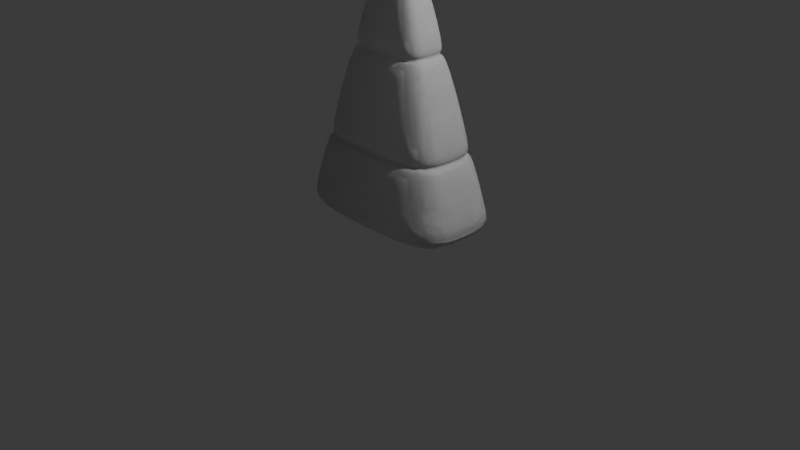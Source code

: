 # Source: candy_corn.blend  (saved by Blender 4.0.36; exported with 4.5.12 LTS)
import bpy
from mathutils import Matrix  # noqa: F401  (used for matrix-valued properties, if any)

bpy.ops.wm.read_factory_settings(use_empty=True)
scene = bpy.context.scene
scene.name = 'Scene'

# ---- collections
col_collection = bpy.data.collections.new('Collection'); scene.collection.children.link(col_collection)

# ---- materials (node trees are filled in below, after node groups)
mat_material = bpy.data.materials.new('Material')
mat_material.alpha_threshold = 0.0
mat_material.use_transparent_shadow = False
mat_material.roughness = 0.5
mat_material.line_color = (0.0, 0.0, 0.0, 1.0)

# ---- material node trees
mat_material.use_nodes = True; mat_material.node_tree.nodes.clear()
_N = mat_material.node_tree.nodes; _L = mat_material.node_tree.links
n0 = _N.new('ShaderNodeOutputMaterial'); n0.name = 'Material Output'; n0.location = (300, 300)
n1 = _N.new('ShaderNodeBsdfPrincipled'); n1.name = 'Principled BSDF'; n1.location = (10, 300)
n1.inputs[3].default_value = 1.45
_L.new(n1.outputs[0], n0.inputs[0])
n0.is_active_output = True

# ---- world
world_world = bpy.data.worlds.new('World'); scene.world = world_world
world_world.use_nodes = True; world_world.node_tree.nodes.clear()
_N = world_world.node_tree.nodes; _L = world_world.node_tree.links
n0 = _N.new('ShaderNodeOutputWorld'); n0.name = 'World Output'; n0.location = (300, 300)
n1 = _N.new('ShaderNodeBackground'); n1.name = 'Background'; n1.location = (10, 300)
n1.inputs[0].default_value = (0.05088, 0.05088, 0.05088, 1.0)
_L.new(n1.outputs[0], n0.inputs[0])
n0.is_active_output = True
world_world.color = (0.05088, 0.05088, 0.05088)
world_world.use_sun_shadow = False
world_world.sun_shadow_jitter_overblur = 0.0

# ---- cameras
cam_camera = bpy.data.cameras.new('Camera')
cam_camera.clip_end = 100.0
cam_camera.ortho_scale = 7.314

# ---- lights
light_light = bpy.data.lights.new('Light', 'POINT')
light_light.transmission_factor = 0.0
light_light.use_soft_falloff = False
light_light.energy = 1000.0
light_light.shadow_soft_size = 0.1
light_light.shadow_maximum_resolution = 0.006
light_light.use_absolute_resolution = True

# ---- meshes
me_cube = bpy.data.meshes.new('Cube')
me_cube.from_pydata([(0.0, -1.088, 0.8111), (0.0, -1.064, 0.8628), (1.0, -1.6, 0.01155), (0.0, -1.6, 0.01155), (0.7202, -1.088, 0.8111), (0.705, -1.064, 0.8627), (0.1976, -0.3887, 2.655), (0.0, -0.3887, 2.655), (0.7596, -1.207, 0.8704), (0.7748, -1.23, 0.8188), (0.0, -1.23, 0.8188), (0.0, -1.207, 0.8705), (0.465, -0.7707, 1.822), (0.4812, -0.7943, 1.77), (0.0, -0.7943, 1.77), (0.0, -0.7707, 1.822), (0.4104, -0.6283, 1.814), (0.4266, -0.652, 1.762), (0.0, -0.6283, 1.814), (0.0, -0.652, 1.762), (0.4266, 0.0, 1.773), (1.0, 0.0, -0.007689), (0.0, 0.0, -0.007689), (0.4104, 0.0, 1.825), (0.7202, 0.0, 0.8095), (0.705, 0.0, 0.8618), (0.1976, 0.0, 2.669), (0.0, 0.0, 2.669), (0.7596, 0.0, 0.8618), (0.7748, 0.0, 0.8095), (0.465, 0.0, 1.825), (0.4812, 0.0, 1.773), (0.9096, -1.452, 0.3357), (0.0, -1.452, 0.3357), (0.9096, 0.0, 0.3204)], [], [(22, 21, 2, 3), (34, 29, 9, 32), (11, 8, 13, 14), (25, 5, 4, 24), (32, 9, 10, 33), (26, 27, 7, 6), (15, 12, 6, 7), (28, 8, 5, 25), (8, 11, 1, 5), (5, 1, 0, 4), (23, 16, 17, 20), (16, 18, 19, 17), (10, 9, 4, 0), (12, 15, 18, 16), (30, 12, 16, 23), (14, 13, 17, 19), (9, 29, 24, 4), (13, 31, 20, 17), (8, 28, 31, 13), (12, 30, 26, 6), (2, 32, 33, 3), (21, 34, 32, 2)])
me_cube.polygons.foreach_set('use_smooth', [True] * 22)
_uv = me_cube.uv_layers.new(name='UVMap')
_uv.uv.foreach_set('vector', [0.25, 0.625, 0.375, 0.625, 0.375, 0.75, 0.25, 0.75, 0.4564, 0.625, 0.5777, 0.625, 0.5777, 0.75, 0.4564, 0.75, 0.5853, 0.875, 0.5853, 0.75, 0.6239, 0.75, 0.6239, 0.875, 0.5853, 0.625, 0.5853, 0.75, 0.5777, 0.75, 0.5777, 0.625, 0.4564, 0.75, 0.5777, 0.75, 0.5777, 0.875, 0.4564, 0.875, 0.625, 0.625, 0.75, 0.625, 0.75, 0.75, 0.625, 0.75, 0.625, 0.875, 0.625, 0.75, 0.625, 0.75, 0.625, 0.875, 0.5853, 0.625, 0.5853, 0.75, 0.5853, 0.75, 0.5853, 0.625, 0.5853, 0.75, 0.5853, 0.875, 0.5853, 0.875, 0.5853, 0.75, 0.5853, 0.75, 0.5853, 0.875, 0.5777, 0.875, 0.5777, 0.75, 0.625, 0.625, 0.625, 0.75, 0.6239, 0.75, 0.6239, 0.625, 0.625, 0.75, 0.625, 0.875, 0.6239, 0.875, 0.6239, 0.75, 0.5777, 0.875, 0.5777, 0.75, 0.5777, 0.75, 0.5777, 0.875, 0.625, 0.75, 0.625, 0.875, 0.625, 0.875, 0.625, 0.75, 0.625, 0.625, 0.625, 0.75, 0.625, 0.75, 0.625, 0.625, 0.6239, 0.875, 0.6239, 0.75, 0.6239, 0.75, 0.6239, 0.875, 0.5777, 0.75, 0.5777, 0.625, 0.5777, 0.625, 0.5777, 0.75, 0.6239, 0.75, 0.6239, 0.625, 0.6239, 0.625, 0.6239, 0.75, 0.5853, 0.75, 0.5853, 0.625, 0.6239, 0.625, 0.6239, 0.75, 0.625, 0.75, 0.625, 0.625, 0.625, 0.625, 0.625, 0.75, 0.375, 0.75, 0.4564, 0.75, 0.4564, 0.875, 0.375, 0.875, 0.375, 0.625, 0.4564, 0.625, 0.4564, 0.75, 0.375, 0.75])
me_cube.materials.append(mat_material)
me_cube.use_mirror_vertex_groups = False
me_cube.update()

# ---- objects
ob_cube = bpy.data.objects.new('Cube', me_cube)
ob_light = bpy.data.objects.new('Light', light_light)
ob_camera = bpy.data.objects.new('Camera', cam_camera)

# ---- transforms, parenting, visibility, modifiers, constraints
ob_cube.location = (0.0, 0.0, 0.0)
ob_cube.scale = (1.0, 0.3436, 1.0)
ob_cube.lock_rotations_4d = False
ob_cube.empty_display_type = 'ARROWS'
ob_cube.lineart.crease_threshold = 0.0
_m = ob_cube.modifiers.new('Mirror', 'MIRROR')
_m.use_clip = True
_m = ob_cube.modifiers.new('Mirror.001', 'MIRROR')
_m.use_axis = (True, True, False)
_m = ob_cube.modifiers.new('Subdivision', 'SUBSURF')
ob_light.location = (4.076, 1.005, 5.904)
ob_light.rotation_euler = (0.6503, 0.05522, 1.866)
ob_light.lock_rotations_4d = False
ob_light.empty_display_type = 'ARROWS'
ob_light.color = (0.0, 0.0, 0.0, 0.0)
ob_light.lineart.crease_threshold = 0.0
ob_camera.location = (7.359, -6.926, 4.958)
ob_camera.rotation_euler = (1.109, 0.0, 0.8149)
ob_camera.lock_rotations_4d = False
ob_camera.empty_display_type = 'ARROWS'
ob_camera.color = (0.0, 0.0, 0.0, 0.0)
ob_camera.display_type = 'WIRE'
ob_camera.lineart.crease_threshold = 0.0

# ---- collection membership
col_collection.objects.link(ob_cube)
col_collection.objects.link(ob_light)
col_collection.objects.link(ob_camera)

# ---- scene / render settings (as saved in the file)
scene.camera = ob_camera
scene.frame_start = 1; scene.frame_end = 250; scene.frame_set(1)
scene.render.engine = 'BLENDER_EEVEE_NEXT'
scene.cycles.sampling_pattern = 'TABULATED_SOBOL'
bpy.context.view_layer.update()
